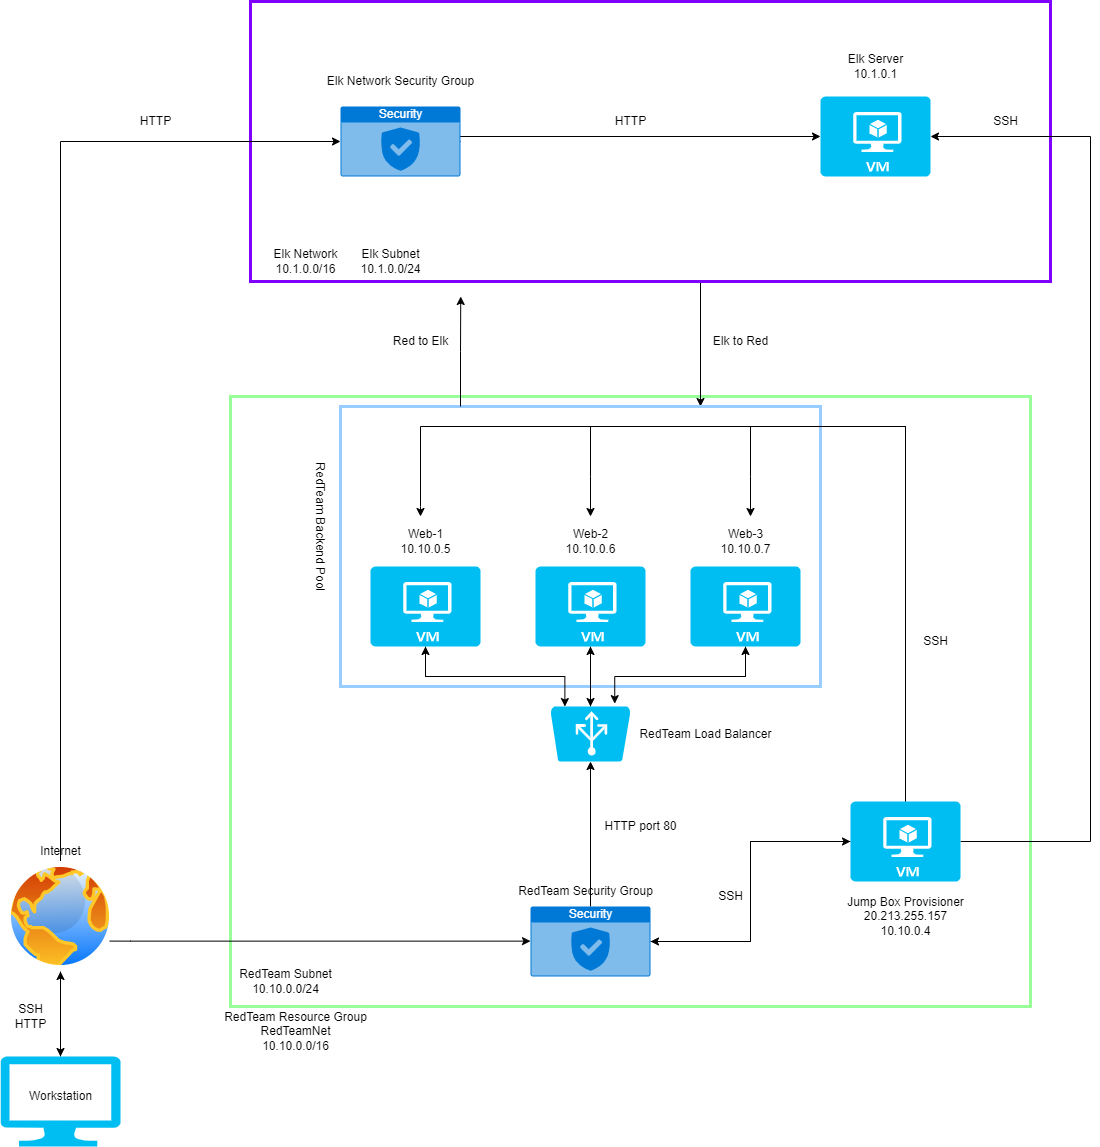

The diagram above was exported from draw.io. Its source (the exported page's mxGraphModel, read from the mxfile embedded in the PNG):
<mxGraphModel dx="1141" dy="1425" grid="1" gridSize="10" guides="1" tooltips="1" connect="1" arrows="1" fold="1" page="1" pageScale="1" pageWidth="1169" pageHeight="827" background="none" math="0" shadow="0">
  <root>
    <mxCell id="0" />
    <mxCell id="1" parent="0" />
    <mxCell id="bcaGSYi6oBZazEQNg037-119" value="" style="whiteSpace=wrap;html=1;strokeWidth=3;strokeColor=#99FF99;" parent="1" vertex="1">
      <mxGeometry x="280" width="800" height="610" as="geometry" />
    </mxCell>
    <mxCell id="clwMJ1IE4-zg6VAa6F5O-12" style="edgeStyle=orthogonalEdgeStyle;rounded=0;orthogonalLoop=1;jettySize=auto;html=1;exitX=0.5;exitY=1;exitDx=0;exitDy=0;entryX=0.75;entryY=0;entryDx=0;entryDy=0;" edge="1" parent="1" source="clwMJ1IE4-zg6VAa6F5O-1" target="bcaGSYi6oBZazEQNg037-117">
      <mxGeometry relative="1" as="geometry">
        <Array as="points">
          <mxPoint x="750" y="-115" />
        </Array>
      </mxGeometry>
    </mxCell>
    <mxCell id="clwMJ1IE4-zg6VAa6F5O-1" value="" style="whiteSpace=wrap;html=1;strokeWidth=3;strokeColor=#7F00FF;" vertex="1" parent="1">
      <mxGeometry x="300" y="-395" width="800" height="280" as="geometry" />
    </mxCell>
    <mxCell id="bcaGSYi6oBZazEQNg037-117" value="" style="whiteSpace=wrap;html=1;strokeWidth=3;strokeColor=#99CCFF;" parent="1" vertex="1">
      <mxGeometry x="390" y="10" width="480" height="280" as="geometry" />
    </mxCell>
    <mxCell id="clwMJ1IE4-zg6VAa6F5O-11" style="edgeStyle=orthogonalEdgeStyle;rounded=0;orthogonalLoop=1;jettySize=auto;html=1;exitX=0.25;exitY=0;exitDx=0;exitDy=0;" edge="1" parent="1" source="bcaGSYi6oBZazEQNg037-117">
      <mxGeometry relative="1" as="geometry">
        <mxPoint x="510.25" y="-100" as="targetPoint" />
      </mxGeometry>
    </mxCell>
    <mxCell id="bcaGSYi6oBZazEQNg037-95" style="edgeStyle=orthogonalEdgeStyle;rounded=0;orthogonalLoop=1;jettySize=auto;html=1;exitX=0.5;exitY=0;exitDx=0;exitDy=0;exitPerimeter=0;" parent="1" source="bcaGSYi6oBZazEQNg037-63" target="bcaGSYi6oBZazEQNg037-64" edge="1">
      <mxGeometry relative="1" as="geometry" />
    </mxCell>
    <mxCell id="bcaGSYi6oBZazEQNg037-63" value="" style="verticalLabelPosition=bottom;html=1;verticalAlign=top;align=center;strokeColor=none;fillColor=#00BEF2;shape=mxgraph.azure.computer;pointerEvents=1;" parent="1" vertex="1">
      <mxGeometry x="50" y="660" width="120" height="90" as="geometry" />
    </mxCell>
    <mxCell id="bcaGSYi6oBZazEQNg037-74" style="edgeStyle=orthogonalEdgeStyle;rounded=0;orthogonalLoop=1;jettySize=auto;html=1;exitX=1;exitY=0.75;exitDx=0;exitDy=0;" parent="1" source="bcaGSYi6oBZazEQNg037-64" target="bcaGSYi6oBZazEQNg037-65" edge="1">
      <mxGeometry relative="1" as="geometry">
        <mxPoint x="195" y="490" as="targetPoint" />
        <Array as="points">
          <mxPoint x="180" y="544" />
          <mxPoint x="180" y="544" />
        </Array>
      </mxGeometry>
    </mxCell>
    <mxCell id="bcaGSYi6oBZazEQNg037-94" style="edgeStyle=orthogonalEdgeStyle;rounded=0;orthogonalLoop=1;jettySize=auto;html=1;exitX=0.5;exitY=1;exitDx=0;exitDy=0;entryX=0.5;entryY=0;entryDx=0;entryDy=0;entryPerimeter=0;" parent="1" source="bcaGSYi6oBZazEQNg037-64" target="bcaGSYi6oBZazEQNg037-63" edge="1">
      <mxGeometry relative="1" as="geometry" />
    </mxCell>
    <mxCell id="clwMJ1IE4-zg6VAa6F5O-4" style="edgeStyle=orthogonalEdgeStyle;rounded=0;orthogonalLoop=1;jettySize=auto;html=1;exitX=0.5;exitY=0;exitDx=0;exitDy=0;entryX=0;entryY=0.5;entryDx=0;entryDy=0;entryPerimeter=0;" edge="1" parent="1" source="bcaGSYi6oBZazEQNg037-64" target="clwMJ1IE4-zg6VAa6F5O-2">
      <mxGeometry relative="1" as="geometry">
        <mxPoint x="170" y="-190" as="targetPoint" />
      </mxGeometry>
    </mxCell>
    <mxCell id="bcaGSYi6oBZazEQNg037-64" value="" style="aspect=fixed;perimeter=ellipsePerimeter;html=1;align=center;shadow=0;dashed=0;spacingTop=3;image;image=img/lib/active_directory/internet_globe.svg;" parent="1" vertex="1">
      <mxGeometry x="55" y="465" width="110" height="110" as="geometry" />
    </mxCell>
    <mxCell id="bcaGSYi6oBZazEQNg037-77" style="edgeStyle=orthogonalEdgeStyle;rounded=0;orthogonalLoop=1;jettySize=auto;html=1;exitX=1;exitY=0.5;exitDx=0;exitDy=0;exitPerimeter=0;entryX=0;entryY=0.5;entryDx=0;entryDy=0;entryPerimeter=0;" parent="1" source="bcaGSYi6oBZazEQNg037-65" target="bcaGSYi6oBZazEQNg037-69" edge="1">
      <mxGeometry relative="1" as="geometry" />
    </mxCell>
    <mxCell id="bcaGSYi6oBZazEQNg037-118" style="edgeStyle=orthogonalEdgeStyle;rounded=0;orthogonalLoop=1;jettySize=auto;html=1;exitX=0.5;exitY=0;exitDx=0;exitDy=0;exitPerimeter=0;entryX=0.5;entryY=0;entryDx=0;entryDy=0;entryPerimeter=0;" parent="1" source="bcaGSYi6oBZazEQNg037-65" target="bcaGSYi6oBZazEQNg037-70" edge="1">
      <mxGeometry relative="1" as="geometry" />
    </mxCell>
    <mxCell id="bcaGSYi6oBZazEQNg037-65" value="Security" style="html=1;strokeColor=none;fillColor=#0079D6;labelPosition=center;verticalLabelPosition=middle;verticalAlign=top;align=center;fontSize=12;outlineConnect=0;spacingTop=-6;fontColor=#FFFFFF;sketch=0;shape=mxgraph.sitemap.security;" parent="1" vertex="1">
      <mxGeometry x="580" y="510" width="120" height="70" as="geometry" />
    </mxCell>
    <mxCell id="bcaGSYi6oBZazEQNg037-84" style="edgeStyle=orthogonalEdgeStyle;rounded=0;orthogonalLoop=1;jettySize=auto;html=1;exitX=0.5;exitY=1;exitDx=0;exitDy=0;exitPerimeter=0;entryX=0.197;entryY=1.052;entryDx=0;entryDy=0;entryPerimeter=0;" parent="1" source="bcaGSYi6oBZazEQNg037-66" target="bcaGSYi6oBZazEQNg037-70" edge="1">
      <mxGeometry relative="1" as="geometry" />
    </mxCell>
    <mxCell id="bcaGSYi6oBZazEQNg037-66" value="" style="verticalLabelPosition=bottom;html=1;verticalAlign=top;align=center;strokeColor=none;fillColor=#00BEF2;shape=mxgraph.azure.virtual_machine;" parent="1" vertex="1">
      <mxGeometry x="740" y="170" width="110" height="80" as="geometry" />
    </mxCell>
    <mxCell id="bcaGSYi6oBZazEQNg037-97" style="edgeStyle=orthogonalEdgeStyle;rounded=0;orthogonalLoop=1;jettySize=auto;html=1;exitX=0.5;exitY=1;exitDx=0;exitDy=0;exitPerimeter=0;entryX=0.5;entryY=1;entryDx=0;entryDy=0;entryPerimeter=0;" parent="1" source="bcaGSYi6oBZazEQNg037-67" target="bcaGSYi6oBZazEQNg037-70" edge="1">
      <mxGeometry relative="1" as="geometry" />
    </mxCell>
    <mxCell id="bcaGSYi6oBZazEQNg037-67" value="" style="verticalLabelPosition=bottom;html=1;verticalAlign=top;align=center;strokeColor=none;fillColor=#00BEF2;shape=mxgraph.azure.virtual_machine;" parent="1" vertex="1">
      <mxGeometry x="585" y="170" width="110" height="80" as="geometry" />
    </mxCell>
    <mxCell id="bcaGSYi6oBZazEQNg037-85" style="edgeStyle=orthogonalEdgeStyle;rounded=0;orthogonalLoop=1;jettySize=auto;html=1;exitX=0.5;exitY=1;exitDx=0;exitDy=0;exitPerimeter=0;entryX=0.82;entryY=0.999;entryDx=0;entryDy=0;entryPerimeter=0;" parent="1" source="bcaGSYi6oBZazEQNg037-68" target="bcaGSYi6oBZazEQNg037-70" edge="1">
      <mxGeometry relative="1" as="geometry" />
    </mxCell>
    <mxCell id="bcaGSYi6oBZazEQNg037-68" value="" style="verticalLabelPosition=bottom;html=1;verticalAlign=top;align=center;strokeColor=none;fillColor=#00BEF2;shape=mxgraph.azure.virtual_machine;" parent="1" vertex="1">
      <mxGeometry x="420" y="170" width="110" height="80" as="geometry" />
    </mxCell>
    <mxCell id="bcaGSYi6oBZazEQNg037-92" style="edgeStyle=orthogonalEdgeStyle;rounded=0;orthogonalLoop=1;jettySize=auto;html=1;exitX=0;exitY=0.5;exitDx=0;exitDy=0;exitPerimeter=0;entryX=1;entryY=0.5;entryDx=0;entryDy=0;entryPerimeter=0;" parent="1" source="bcaGSYi6oBZazEQNg037-69" target="bcaGSYi6oBZazEQNg037-65" edge="1">
      <mxGeometry relative="1" as="geometry">
        <Array as="points">
          <mxPoint x="800" y="445" />
          <mxPoint x="800" y="545" />
        </Array>
      </mxGeometry>
    </mxCell>
    <mxCell id="bcaGSYi6oBZazEQNg037-111" style="edgeStyle=orthogonalEdgeStyle;rounded=0;orthogonalLoop=1;jettySize=auto;html=1;exitX=0.5;exitY=0;exitDx=0;exitDy=0;exitPerimeter=0;" parent="1" source="bcaGSYi6oBZazEQNg037-69" edge="1">
      <mxGeometry relative="1" as="geometry">
        <mxPoint x="470" y="120" as="targetPoint" />
        <Array as="points">
          <mxPoint x="955" y="30" />
          <mxPoint x="470" y="30" />
          <mxPoint x="470" y="110" />
        </Array>
      </mxGeometry>
    </mxCell>
    <mxCell id="bcaGSYi6oBZazEQNg037-112" style="edgeStyle=orthogonalEdgeStyle;rounded=0;orthogonalLoop=1;jettySize=auto;html=1;exitX=0.5;exitY=0;exitDx=0;exitDy=0;exitPerimeter=0;" parent="1" source="bcaGSYi6oBZazEQNg037-69" edge="1">
      <mxGeometry relative="1" as="geometry">
        <mxPoint x="640" y="120" as="targetPoint" />
        <Array as="points">
          <mxPoint x="955" y="30" />
          <mxPoint x="640" y="30" />
          <mxPoint x="640" y="80" />
        </Array>
      </mxGeometry>
    </mxCell>
    <mxCell id="bcaGSYi6oBZazEQNg037-113" style="edgeStyle=orthogonalEdgeStyle;rounded=0;orthogonalLoop=1;jettySize=auto;html=1;exitX=0.5;exitY=0;exitDx=0;exitDy=0;exitPerimeter=0;" parent="1" source="bcaGSYi6oBZazEQNg037-69" edge="1">
      <mxGeometry relative="1" as="geometry">
        <mxPoint x="800" y="120" as="targetPoint" />
        <Array as="points">
          <mxPoint x="955" y="30" />
          <mxPoint x="800" y="30" />
          <mxPoint x="800" y="80" />
        </Array>
      </mxGeometry>
    </mxCell>
    <mxCell id="clwMJ1IE4-zg6VAa6F5O-16" style="edgeStyle=orthogonalEdgeStyle;rounded=0;orthogonalLoop=1;jettySize=auto;html=1;exitX=1;exitY=0.5;exitDx=0;exitDy=0;exitPerimeter=0;entryX=1;entryY=0.5;entryDx=0;entryDy=0;entryPerimeter=0;" edge="1" parent="1" source="bcaGSYi6oBZazEQNg037-69" target="clwMJ1IE4-zg6VAa6F5O-3">
      <mxGeometry relative="1" as="geometry">
        <Array as="points">
          <mxPoint x="1140" y="445" />
          <mxPoint x="1140" y="-260" />
        </Array>
      </mxGeometry>
    </mxCell>
    <mxCell id="bcaGSYi6oBZazEQNg037-69" value="" style="verticalLabelPosition=bottom;html=1;verticalAlign=top;align=center;strokeColor=none;fillColor=#00BEF2;shape=mxgraph.azure.virtual_machine;" parent="1" vertex="1">
      <mxGeometry x="900" y="405" width="110" height="80" as="geometry" />
    </mxCell>
    <mxCell id="bcaGSYi6oBZazEQNg037-98" style="edgeStyle=orthogonalEdgeStyle;rounded=0;orthogonalLoop=1;jettySize=auto;html=1;exitX=0.5;exitY=1;exitDx=0;exitDy=0;exitPerimeter=0;" parent="1" source="bcaGSYi6oBZazEQNg037-70" edge="1">
      <mxGeometry relative="1" as="geometry">
        <mxPoint x="640" y="250" as="targetPoint" />
      </mxGeometry>
    </mxCell>
    <mxCell id="bcaGSYi6oBZazEQNg037-99" style="edgeStyle=orthogonalEdgeStyle;rounded=0;orthogonalLoop=1;jettySize=auto;html=1;entryX=0.5;entryY=1;entryDx=0;entryDy=0;entryPerimeter=0;" parent="1" target="bcaGSYi6oBZazEQNg037-68" edge="1">
      <mxGeometry relative="1" as="geometry">
        <mxPoint x="610" y="280" as="sourcePoint" />
        <Array as="points">
          <mxPoint x="602" y="280" />
          <mxPoint x="475" y="280" />
        </Array>
      </mxGeometry>
    </mxCell>
    <mxCell id="bcaGSYi6oBZazEQNg037-100" style="edgeStyle=orthogonalEdgeStyle;rounded=0;orthogonalLoop=1;jettySize=auto;html=1;entryX=0.5;entryY=1;entryDx=0;entryDy=0;entryPerimeter=0;" parent="1" target="bcaGSYi6oBZazEQNg037-66" edge="1">
      <mxGeometry relative="1" as="geometry">
        <mxPoint x="670" y="280" as="sourcePoint" />
        <Array as="points">
          <mxPoint x="678" y="280" />
          <mxPoint x="795" y="280" />
        </Array>
      </mxGeometry>
    </mxCell>
    <mxCell id="bcaGSYi6oBZazEQNg037-70" value="" style="verticalLabelPosition=bottom;html=1;verticalAlign=top;align=center;strokeColor=none;fillColor=#00BEF2;shape=mxgraph.azure.azure_load_balancer;rotation=-180;" parent="1" vertex="1">
      <mxGeometry x="600" y="310" width="80" height="55" as="geometry" />
    </mxCell>
    <mxCell id="bcaGSYi6oBZazEQNg037-101" value="Internet" style="text;html=1;resizable=0;autosize=1;align=center;verticalAlign=middle;points=[];fillColor=none;strokeColor=none;rounded=0;" parent="1" vertex="1">
      <mxGeometry x="80" y="445" width="60" height="20" as="geometry" />
    </mxCell>
    <mxCell id="bcaGSYi6oBZazEQNg037-103" value="Workstation" style="text;html=1;resizable=0;autosize=1;align=center;verticalAlign=middle;points=[];fillColor=none;strokeColor=none;rounded=0;" parent="1" vertex="1">
      <mxGeometry x="70" y="690" width="80" height="20" as="geometry" />
    </mxCell>
    <mxCell id="bcaGSYi6oBZazEQNg037-104" value="RedTeam Security Group" style="text;html=1;resizable=0;autosize=1;align=center;verticalAlign=middle;points=[];fillColor=none;strokeColor=none;rounded=0;" parent="1" vertex="1">
      <mxGeometry x="560" y="485" width="150" height="20" as="geometry" />
    </mxCell>
    <mxCell id="bcaGSYi6oBZazEQNg037-105" value="RedTeam Load Balancer" style="text;html=1;resizable=0;autosize=1;align=center;verticalAlign=middle;points=[];fillColor=none;strokeColor=none;rounded=0;" parent="1" vertex="1">
      <mxGeometry x="680" y="327.5" width="150" height="20" as="geometry" />
    </mxCell>
    <mxCell id="bcaGSYi6oBZazEQNg037-106" value="Jump Box Provisioner&lt;br&gt;20.213.255.157&lt;br&gt;10.10.0.4" style="text;html=1;resizable=0;autosize=1;align=center;verticalAlign=middle;points=[];fillColor=none;strokeColor=none;rounded=0;" parent="1" vertex="1">
      <mxGeometry x="890" y="495" width="130" height="50" as="geometry" />
    </mxCell>
    <mxCell id="bcaGSYi6oBZazEQNg037-108" value="Web-1&lt;br&gt;10.10.0.5" style="text;html=1;resizable=0;autosize=1;align=center;verticalAlign=middle;points=[];fillColor=none;strokeColor=none;rounded=0;" parent="1" vertex="1">
      <mxGeometry x="440" y="130" width="70" height="30" as="geometry" />
    </mxCell>
    <mxCell id="bcaGSYi6oBZazEQNg037-109" value="Web-2&lt;br&gt;10.10.0.6" style="text;html=1;resizable=0;autosize=1;align=center;verticalAlign=middle;points=[];fillColor=none;strokeColor=none;rounded=0;" parent="1" vertex="1">
      <mxGeometry x="605" y="130" width="70" height="30" as="geometry" />
    </mxCell>
    <mxCell id="bcaGSYi6oBZazEQNg037-110" value="Web-3&lt;br&gt;10.10.0.7" style="text;html=1;resizable=0;autosize=1;align=center;verticalAlign=middle;points=[];fillColor=none;strokeColor=none;rounded=0;" parent="1" vertex="1">
      <mxGeometry x="760" y="130" width="70" height="30" as="geometry" />
    </mxCell>
    <mxCell id="bcaGSYi6oBZazEQNg037-120" value="RedTeam Subnet&lt;br&gt;10.10.0.0/24" style="text;html=1;resizable=0;autosize=1;align=center;verticalAlign=middle;points=[];fillColor=none;strokeColor=none;rounded=0;" parent="1" vertex="1">
      <mxGeometry x="280" y="570" width="110" height="30" as="geometry" />
    </mxCell>
    <mxCell id="bcaGSYi6oBZazEQNg037-121" value="RedTeam Resource Group&lt;br&gt;RedTeamNet&lt;br&gt;10.10.0.0/16" style="text;html=1;resizable=0;autosize=1;align=center;verticalAlign=middle;points=[];fillColor=none;strokeColor=none;rounded=0;" parent="1" vertex="1">
      <mxGeometry x="265" y="610" width="160" height="50" as="geometry" />
    </mxCell>
    <mxCell id="bcaGSYi6oBZazEQNg037-122" value="RedTeam Backend Pool" style="text;html=1;resizable=0;autosize=1;align=center;verticalAlign=middle;points=[];fillColor=none;strokeColor=none;rounded=0;rotation=90;" parent="1" vertex="1">
      <mxGeometry x="300" y="120" width="140" height="20" as="geometry" />
    </mxCell>
    <mxCell id="FP1dOK2DN3pKxRNpBam6-1" value="SSH&lt;br&gt;HTTP" style="text;html=1;resizable=0;autosize=1;align=center;verticalAlign=middle;points=[];fillColor=none;strokeColor=none;rounded=0;" parent="1" vertex="1">
      <mxGeometry x="55" y="600" width="50" height="40" as="geometry" />
    </mxCell>
    <mxCell id="FP1dOK2DN3pKxRNpBam6-2" value="SSH" style="text;html=1;resizable=0;autosize=1;align=center;verticalAlign=middle;points=[];fillColor=none;strokeColor=none;rounded=0;" parent="1" vertex="1">
      <mxGeometry x="755" y="485" width="50" height="30" as="geometry" />
    </mxCell>
    <mxCell id="FP1dOK2DN3pKxRNpBam6-3" value="SSH" style="text;html=1;resizable=0;autosize=1;align=center;verticalAlign=middle;points=[];fillColor=none;strokeColor=none;rounded=0;" parent="1" vertex="1">
      <mxGeometry x="960" y="230" width="50" height="30" as="geometry" />
    </mxCell>
    <mxCell id="FP1dOK2DN3pKxRNpBam6-4" value="HTTP port 80" style="text;html=1;resizable=0;autosize=1;align=center;verticalAlign=middle;points=[];fillColor=none;strokeColor=none;rounded=0;" parent="1" vertex="1">
      <mxGeometry x="640" y="415" width="100" height="30" as="geometry" />
    </mxCell>
    <mxCell id="clwMJ1IE4-zg6VAa6F5O-8" style="edgeStyle=orthogonalEdgeStyle;rounded=0;orthogonalLoop=1;jettySize=auto;html=1;exitX=1;exitY=0.5;exitDx=0;exitDy=0;exitPerimeter=0;" edge="1" parent="1" source="clwMJ1IE4-zg6VAa6F5O-2" target="clwMJ1IE4-zg6VAa6F5O-3">
      <mxGeometry relative="1" as="geometry">
        <Array as="points">
          <mxPoint x="500" y="-255" />
          <mxPoint x="500" y="-260" />
        </Array>
      </mxGeometry>
    </mxCell>
    <mxCell id="clwMJ1IE4-zg6VAa6F5O-2" value="Security" style="html=1;strokeColor=none;fillColor=#0079D6;labelPosition=center;verticalLabelPosition=middle;verticalAlign=top;align=center;fontSize=12;outlineConnect=0;spacingTop=-6;fontColor=#FFFFFF;sketch=0;shape=mxgraph.sitemap.security;" vertex="1" parent="1">
      <mxGeometry x="390" y="-290" width="120" height="70" as="geometry" />
    </mxCell>
    <mxCell id="clwMJ1IE4-zg6VAa6F5O-3" value="" style="verticalLabelPosition=bottom;html=1;verticalAlign=top;align=center;strokeColor=none;fillColor=#00BEF2;shape=mxgraph.azure.virtual_machine;" vertex="1" parent="1">
      <mxGeometry x="870" y="-300" width="110" height="80" as="geometry" />
    </mxCell>
    <mxCell id="clwMJ1IE4-zg6VAa6F5O-13" value="Elk Network&lt;br&gt;10.1.0.0/16" style="text;html=1;resizable=0;autosize=1;align=center;verticalAlign=middle;points=[];fillColor=none;strokeColor=none;rounded=0;" vertex="1" parent="1">
      <mxGeometry x="310" y="-155" width="90" height="40" as="geometry" />
    </mxCell>
    <mxCell id="clwMJ1IE4-zg6VAa6F5O-14" value="Elk Subnet&lt;br&gt;10.1.0.0/24" style="text;html=1;resizable=0;autosize=1;align=center;verticalAlign=middle;points=[];fillColor=none;strokeColor=none;rounded=0;" vertex="1" parent="1">
      <mxGeometry x="400" y="-155" width="80" height="40" as="geometry" />
    </mxCell>
    <mxCell id="clwMJ1IE4-zg6VAa6F5O-15" value="Elk Network Security Group" style="text;html=1;resizable=0;autosize=1;align=center;verticalAlign=middle;points=[];fillColor=none;strokeColor=none;rounded=0;" vertex="1" parent="1">
      <mxGeometry x="365" y="-330" width="170" height="30" as="geometry" />
    </mxCell>
    <mxCell id="clwMJ1IE4-zg6VAa6F5O-17" value="Red to Elk" style="text;html=1;resizable=0;autosize=1;align=center;verticalAlign=middle;points=[];fillColor=none;strokeColor=none;rounded=0;" vertex="1" parent="1">
      <mxGeometry x="430" y="-70" width="80" height="30" as="geometry" />
    </mxCell>
    <mxCell id="clwMJ1IE4-zg6VAa6F5O-18" value="Elk to Red" style="text;html=1;resizable=0;autosize=1;align=center;verticalAlign=middle;points=[];fillColor=none;strokeColor=none;rounded=0;" vertex="1" parent="1">
      <mxGeometry x="750" y="-70" width="80" height="30" as="geometry" />
    </mxCell>
    <mxCell id="clwMJ1IE4-zg6VAa6F5O-19" value="Elk Server&lt;br&gt;10.1.0.1" style="text;html=1;resizable=0;autosize=1;align=center;verticalAlign=middle;points=[];fillColor=none;strokeColor=none;rounded=0;" vertex="1" parent="1">
      <mxGeometry x="885" y="-350" width="80" height="40" as="geometry" />
    </mxCell>
    <mxCell id="clwMJ1IE4-zg6VAa6F5O-20" value="SSH" style="text;html=1;resizable=0;autosize=1;align=center;verticalAlign=middle;points=[];fillColor=none;strokeColor=none;rounded=0;" vertex="1" parent="1">
      <mxGeometry x="1030" y="-290" width="50" height="30" as="geometry" />
    </mxCell>
    <mxCell id="clwMJ1IE4-zg6VAa6F5O-21" value="HTTP" style="text;html=1;resizable=0;autosize=1;align=center;verticalAlign=middle;points=[];fillColor=none;strokeColor=none;rounded=0;" vertex="1" parent="1">
      <mxGeometry x="655" y="-290" width="50" height="30" as="geometry" />
    </mxCell>
    <mxCell id="clwMJ1IE4-zg6VAa6F5O-22" value="HTTP" style="text;html=1;resizable=0;autosize=1;align=center;verticalAlign=middle;points=[];fillColor=none;strokeColor=none;rounded=0;" vertex="1" parent="1">
      <mxGeometry x="180" y="-290" width="50" height="30" as="geometry" />
    </mxCell>
  </root>
</mxGraphModel>